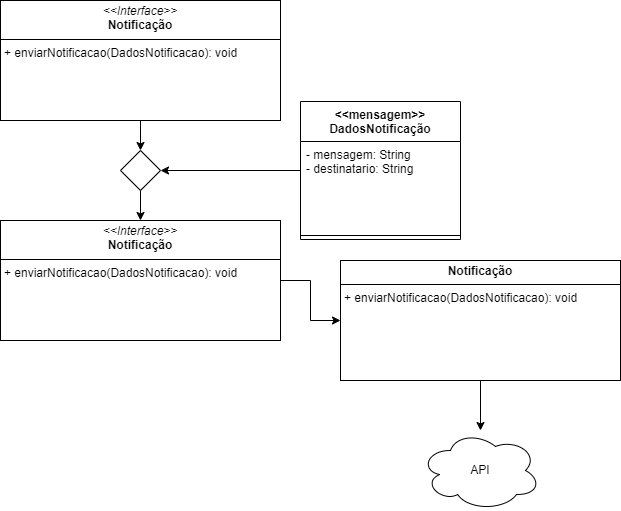

The diagram above was exported from draw.io. Its source (the exported page's mxGraphModel, read from the mxfile embedded in the PNG):
<mxGraphModel dx="1393" dy="789" grid="1" gridSize="10" guides="1" tooltips="1" connect="1" arrows="1" fold="1" page="1" pageScale="1" pageWidth="827" pageHeight="1169" math="0" shadow="0">
  <root>
    <mxCell id="0" />
    <mxCell id="1" parent="0" />
    <mxCell id="UqMgdxUNQ-RkVzz2ngp8-7" style="edgeStyle=orthogonalEdgeStyle;rounded=0;orthogonalLoop=1;jettySize=auto;html=1;entryX=1;entryY=0.5;entryDx=0;entryDy=0;" edge="1" parent="1" source="UqMgdxUNQ-RkVzz2ngp8-1" target="UqMgdxUNQ-RkVzz2ngp8-5">
      <mxGeometry relative="1" as="geometry" />
    </mxCell>
    <mxCell id="UqMgdxUNQ-RkVzz2ngp8-1" value="&amp;lt;&amp;lt;mensagem&amp;gt;&amp;gt;&lt;div&gt;DadosNotificação&lt;/div&gt;" style="swimlane;fontStyle=1;align=center;verticalAlign=top;childLayout=stackLayout;horizontal=1;startSize=40;horizontalStack=0;resizeParent=1;resizeParentMax=0;resizeLast=0;collapsible=1;marginBottom=0;whiteSpace=wrap;html=1;" vertex="1" parent="1">
      <mxGeometry x="450" y="481" width="160" height="138" as="geometry" />
    </mxCell>
    <mxCell id="UqMgdxUNQ-RkVzz2ngp8-2" value="- mensagem: String&lt;div&gt;- destinatario: String&lt;/div&gt;" style="text;strokeColor=none;fillColor=none;align=left;verticalAlign=top;spacingLeft=4;spacingRight=4;overflow=hidden;rotatable=0;points=[[0,0.5],[1,0.5]];portConstraint=eastwest;whiteSpace=wrap;html=1;" vertex="1" parent="UqMgdxUNQ-RkVzz2ngp8-1">
      <mxGeometry y="40" width="160" height="90" as="geometry" />
    </mxCell>
    <mxCell id="UqMgdxUNQ-RkVzz2ngp8-3" value="" style="line;strokeWidth=1;fillColor=none;align=left;verticalAlign=middle;spacingTop=-1;spacingLeft=3;spacingRight=3;rotatable=0;labelPosition=right;points=[];portConstraint=eastwest;strokeColor=inherit;" vertex="1" parent="UqMgdxUNQ-RkVzz2ngp8-1">
      <mxGeometry y="130" width="160" height="8" as="geometry" />
    </mxCell>
    <mxCell id="UqMgdxUNQ-RkVzz2ngp8-6" style="edgeStyle=orthogonalEdgeStyle;rounded=0;orthogonalLoop=1;jettySize=auto;html=1;exitX=0.5;exitY=1;exitDx=0;exitDy=0;entryX=0.5;entryY=0;entryDx=0;entryDy=0;" edge="1" parent="1" source="UqMgdxUNQ-RkVzz2ngp8-4" target="UqMgdxUNQ-RkVzz2ngp8-5">
      <mxGeometry relative="1" as="geometry" />
    </mxCell>
    <mxCell id="UqMgdxUNQ-RkVzz2ngp8-4" value="&lt;p style=&quot;margin:0px;margin-top:4px;text-align:center;&quot;&gt;&lt;i&gt;&amp;lt;&amp;lt;Interface&amp;gt;&amp;gt;&lt;/i&gt;&lt;br&gt;&lt;b&gt;Notificação&lt;/b&gt;&lt;/p&gt;&lt;hr size=&quot;1&quot; style=&quot;border-style:solid;&quot;&gt;&lt;p style=&quot;margin:0px;margin-left:4px;&quot;&gt;+ enviarNotificacao(DadosNotificacao): void&lt;/p&gt;" style="verticalAlign=top;align=left;overflow=fill;html=1;whiteSpace=wrap;" vertex="1" parent="1">
      <mxGeometry x="150" y="380" width="280" height="120" as="geometry" />
    </mxCell>
    <mxCell id="UqMgdxUNQ-RkVzz2ngp8-9" style="edgeStyle=orthogonalEdgeStyle;rounded=0;orthogonalLoop=1;jettySize=auto;html=1;exitX=0.5;exitY=1;exitDx=0;exitDy=0;" edge="1" parent="1" source="UqMgdxUNQ-RkVzz2ngp8-5" target="UqMgdxUNQ-RkVzz2ngp8-8">
      <mxGeometry relative="1" as="geometry" />
    </mxCell>
    <mxCell id="UqMgdxUNQ-RkVzz2ngp8-5" value="" style="rhombus;whiteSpace=wrap;html=1;" vertex="1" parent="1">
      <mxGeometry x="270" y="530" width="40" height="40" as="geometry" />
    </mxCell>
    <mxCell id="UqMgdxUNQ-RkVzz2ngp8-11" style="edgeStyle=orthogonalEdgeStyle;rounded=0;orthogonalLoop=1;jettySize=auto;html=1;" edge="1" parent="1" source="UqMgdxUNQ-RkVzz2ngp8-8" target="UqMgdxUNQ-RkVzz2ngp8-10">
      <mxGeometry relative="1" as="geometry" />
    </mxCell>
    <mxCell id="UqMgdxUNQ-RkVzz2ngp8-8" value="&lt;p style=&quot;margin:0px;margin-top:4px;text-align:center;&quot;&gt;&lt;i&gt;&amp;lt;&amp;lt;Interface&amp;gt;&amp;gt;&lt;/i&gt;&lt;br&gt;&lt;b&gt;Notificação&lt;/b&gt;&lt;/p&gt;&lt;hr size=&quot;1&quot; style=&quot;border-style:solid;&quot;&gt;&lt;p style=&quot;margin:0px;margin-left:4px;&quot;&gt;+ enviarNotificacao(DadosNotificacao): void&lt;/p&gt;" style="verticalAlign=top;align=left;overflow=fill;html=1;whiteSpace=wrap;" vertex="1" parent="1">
      <mxGeometry x="150" y="600" width="280" height="120" as="geometry" />
    </mxCell>
    <mxCell id="UqMgdxUNQ-RkVzz2ngp8-12" style="edgeStyle=orthogonalEdgeStyle;rounded=0;orthogonalLoop=1;jettySize=auto;html=1;exitX=0.5;exitY=1;exitDx=0;exitDy=0;" edge="1" parent="1" source="UqMgdxUNQ-RkVzz2ngp8-10" target="UqMgdxUNQ-RkVzz2ngp8-13">
      <mxGeometry relative="1" as="geometry">
        <mxPoint x="630" y="810" as="targetPoint" />
      </mxGeometry>
    </mxCell>
    <mxCell id="UqMgdxUNQ-RkVzz2ngp8-10" value="&lt;p style=&quot;margin:0px;margin-top:4px;text-align:center;&quot;&gt;&lt;b&gt;Notificação&lt;/b&gt;&lt;/p&gt;&lt;hr size=&quot;1&quot; style=&quot;border-style:solid;&quot;&gt;&lt;p style=&quot;margin:0px;margin-left:4px;&quot;&gt;+ enviarNotificacao(DadosNotificacao): void&lt;/p&gt;" style="verticalAlign=top;align=left;overflow=fill;html=1;whiteSpace=wrap;" vertex="1" parent="1">
      <mxGeometry x="490" y="640" width="280" height="120" as="geometry" />
    </mxCell>
    <mxCell id="UqMgdxUNQ-RkVzz2ngp8-13" value="API" style="ellipse;shape=cloud;whiteSpace=wrap;html=1;" vertex="1" parent="1">
      <mxGeometry x="570" y="810" width="120" height="80" as="geometry" />
    </mxCell>
  </root>
</mxGraphModel>